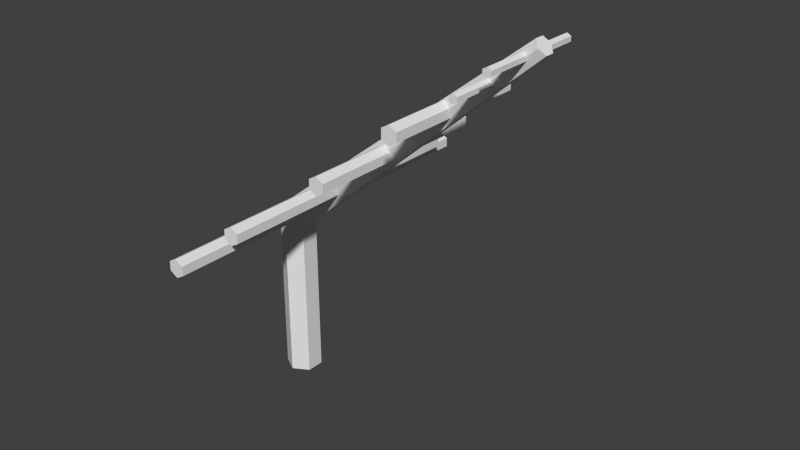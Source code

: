 # Source: antena.blend  (saved by Blender 2.76.0; exported with 4.5.12 LTS)
import bpy
from mathutils import Matrix  # noqa: F401  (used for matrix-valued properties, if any)

bpy.ops.wm.read_factory_settings(use_empty=True)
scene = bpy.context.scene
scene.name = 'Scene'

# ---- collections
col_collection_1 = bpy.data.collections.new('Collection 1'); scene.collection.children.link(col_collection_1)

# ---- world
world_world = bpy.data.worlds.new('World'); scene.world = world_world
world_world.color = (0.05088, 0.05088, 0.05088)
world_world.use_sun_shadow = False
world_world.sun_shadow_jitter_overblur = 0.0
world_world.cycles.sampling_method = 'MANUAL'
world_world.cycles.sample_map_resolution = 256

# ---- meshes
me_cylinder_002 = bpy.data.meshes.new('Cylinder.002')
me_cylinder_002.from_pydata([(0.0, 0.05, -1.0), (0.0, 0.05, 1.0), (0.0433, 0.025, -1.0), (0.0433, 0.025, 1.0), (0.0433, -0.025, -1.0), (0.0433, -0.025, 1.0), (-4.371e-09, -0.05, -1.0), (-4.371e-09, -0.05, 1.0), (-0.0433, -0.025, -1.0), (-0.0433, -0.025, 1.0), (-0.0433, 0.025, -1.0), (-0.0433, 0.025, 1.0), (-0.2028, -1.12, -0.1), (-0.2028, -0.273, -0.1), (-0.1162, -1.12, -0.05), (-0.1162, -0.273, -0.05), (-0.1162, -1.12, 0.05), (-0.1162, -0.273, 0.05), (-0.2028, -1.12, 0.1), (-0.2028, -0.273, 0.1), (-0.2894, -1.12, 0.05), (-0.2894, -0.273, 0.05), (-0.2894, -1.12, -0.05), (-0.2894, -0.273, -0.05), (1.301, 1.096, -0.05), (1.329, 1.063, -0.025), (1.329, 1.063, 0.025), (1.301, 1.096, 0.05), (1.273, 1.129, 0.025), (1.273, 1.129, -0.025), (-0.1623, -0.1318, -0.1), (-0.1066, -0.1981, -0.05), (-0.1066, -0.1981, 0.05), (-0.1623, -0.1318, 0.1), (-0.218, -0.06546, 0.05), (-0.218, -0.06546, -0.05), (1.224, 1.066, -0.3), (1.224, 1.066, 0.3), (1.246, 1.054, -0.3), (1.246, 1.054, 0.3), (1.246, 1.029, -0.3), (1.246, 1.029, 0.3), (1.224, 1.016, -0.3), (1.224, 1.016, 0.3), (1.202, 1.029, -0.3), (1.202, 1.029, 0.3), (1.202, 1.054, -0.3), (1.202, 1.054, 0.3), (1.056, 0.9138, -0.3), (1.056, 0.9138, 0.3), (1.078, 0.9013, -0.3), (1.078, 0.9013, 0.3), (1.078, 0.8763, -0.3), (1.078, 0.8763, 0.3), (1.056, 0.8638, -0.3), (1.056, 0.8638, 0.3), (1.035, 0.8763, -0.3), (1.035, 0.8763, 0.3), (1.035, 0.9013, -0.3), (1.035, 0.9013, 0.3), (0.8127, 0.7509, -0.4271), (0.8127, 0.7509, 0.4271), (0.856, 0.7259, -0.4271), (0.856, 0.7259, 0.4271), (0.856, 0.6759, -0.4271), (0.856, 0.6759, 0.4271), (0.8127, 0.6509, -0.4271), (0.8127, 0.6509, 0.4271), (0.7694, 0.6759, -0.4271), (0.7694, 0.6759, 0.4271), (0.7694, 0.7259, -0.4271), (0.7694, 0.7259, 0.4271), (0.1219, 0.1617, -0.7608), (0.1219, 0.1617, 0.7608), (0.1652, 0.1367, -0.7608), (0.1652, 0.1367, 0.7608), (0.1652, 0.08674, -0.7608), (0.1652, 0.08674, 0.7608), (0.1219, 0.06174, -0.7608), (0.1219, 0.06174, 0.7608), (0.0786, 0.08674, -0.7608), (0.0786, 0.08674, 0.7608), (0.0786, 0.1367, -0.7608), (0.0786, 0.1367, 0.7608), (0.4724, 0.4462, -0.537), (0.4724, 0.4462, 0.537), (0.5157, 0.4212, -0.537), (0.5157, 0.4212, 0.537), (0.5157, 0.3712, -0.537), (0.5157, 0.3712, 0.537), (0.4724, 0.3462, -0.537), (0.4724, 0.3462, 0.537), (0.4291, 0.3712, -0.537), (0.4291, 0.3712, 0.537), (0.4291, 0.4212, -0.537), (0.4291, 0.4212, 0.537)], [], [(0, 1, 3, 2), (2, 3, 5, 4), (4, 5, 7, 6), (6, 7, 9, 8), (3, 1, 11, 9, 7, 5), (10, 11, 1, 0), (8, 9, 11, 10), (0, 2, 4, 6, 8, 10), (12, 13, 15, 14), (14, 15, 17, 16), (16, 17, 19, 18), (18, 19, 21, 20), (15, 13, 23, 21, 19, 17), (22, 23, 13, 12), (20, 21, 23, 22), (12, 14, 16, 18, 20, 22), (25, 24, 29, 28, 27, 26), (30, 31, 32, 33, 34, 35), (29, 35, 34, 28), (28, 34, 33, 27), (24, 30, 35, 29), (27, 33, 32, 26), (26, 32, 31, 25), (25, 31, 30, 24), (21, 19, 33, 34), (19, 17, 32, 33), (17, 15, 31, 32), (15, 13, 30, 31), (13, 23, 35, 30), (34, 35, 23, 21), (36, 37, 39, 38), (38, 39, 41, 40), (40, 41, 43, 42), (42, 43, 45, 44), (39, 37, 47, 45, 43, 41), (46, 47, 37, 36), (44, 45, 47, 46), (36, 38, 40, 42, 44, 46), (48, 49, 51, 50), (50, 51, 53, 52), (52, 53, 55, 54), (54, 55, 57, 56), (51, 49, 59, 57, 55, 53), (58, 59, 49, 48), (56, 57, 59, 58), (48, 50, 52, 54, 56, 58), (60, 61, 63, 62), (62, 63, 65, 64), (64, 65, 67, 66), (66, 67, 69, 68), (63, 61, 71, 69, 67, 65), (70, 71, 61, 60), (68, 69, 71, 70), (60, 62, 64, 66, 68, 70), (72, 73, 75, 74), (74, 75, 77, 76), (76, 77, 79, 78), (78, 79, 81, 80), (75, 73, 83, 81, 79, 77), (82, 83, 73, 72), (80, 81, 83, 82), (72, 74, 76, 78, 80, 82), (84, 85, 87, 86), (86, 87, 89, 88), (88, 89, 91, 90), (90, 91, 93, 92), (87, 85, 95, 93, 91, 89), (94, 95, 85, 84), (92, 93, 95, 94), (84, 86, 88, 90, 92, 94)])
me_cylinder_002.use_remesh_preserve_volume = False
me_cylinder_002.use_remesh_preserve_attributes = False
me_cylinder_002.use_mirror_vertex_groups = False
me_cylinder_002.update()

# ---- objects
ob_cylinder = bpy.data.objects.new('Cylinder', me_cylinder_002)

# ---- transforms, parenting, visibility, modifiers, constraints
ob_cylinder.location = (0.2028, -2.561e-08, 1.12)
ob_cylinder.rotation_euler = (1.571, -0.0, 0.0)
ob_cylinder.lineart.crease_threshold = 0.0

# ---- collection membership
col_collection_1.objects.link(ob_cylinder)

# ---- scene / render settings (as saved in the file)
scene.frame_start = 1; scene.frame_end = 250; scene.frame_set(1)
scene.render.engine = 'BLENDER_EEVEE_NEXT'
scene.render.resolution_percentage = 50
scene.render.dither_intensity = 0.0
scene.cycles.use_denoising = False
scene.cycles.samples = 10
scene.cycles.sampling_pattern = 'TABULATED_SOBOL'
scene.cycles.light_sampling_threshold = 0.0
scene.cycles.use_adaptive_sampling = False
scene.cycles.use_light_tree = False
scene.cycles.blur_glossy = 0.0
scene.cycles.pixel_filter_type = 'GAUSSIAN'
scene.cycles.sample_clamp_indirect = 0.0
scene.view_settings.view_transform = 'Standard'
bpy.context.view_layer.update()

# ---- added for rendering (the .blend has no active camera and no usable light): camera, sun
cam_auto = bpy.data.cameras.new('AutoCamera')
cam_auto.lens = 50.0
cam_auto.sensor_width = 36.0
cam_auto.clip_end = 1000.0
ob_auto_camera = bpy.data.objects.new('AutoCamera', cam_auto)
scene.collection.objects.link(ob_auto_camera)
ob_auto_camera.location = (3.88449, -3.79426, 3.65416)
ob_auto_camera.rotation_euler = (1.09748, -7.21219e-08, 0.694738)
scene.camera = ob_auto_camera
light_auto_sun = bpy.data.lights.new('AutoSun', 'SUN')
light_auto_sun.energy = 3.0
light_auto_sun.angle = 0.0523599
ob_auto_sun = bpy.data.objects.new('AutoSun', light_auto_sun)
scene.collection.objects.link(ob_auto_sun)
ob_auto_sun.rotation_euler = (0.872665, 0.174533, 0.523599)
bpy.context.view_layer.update()
